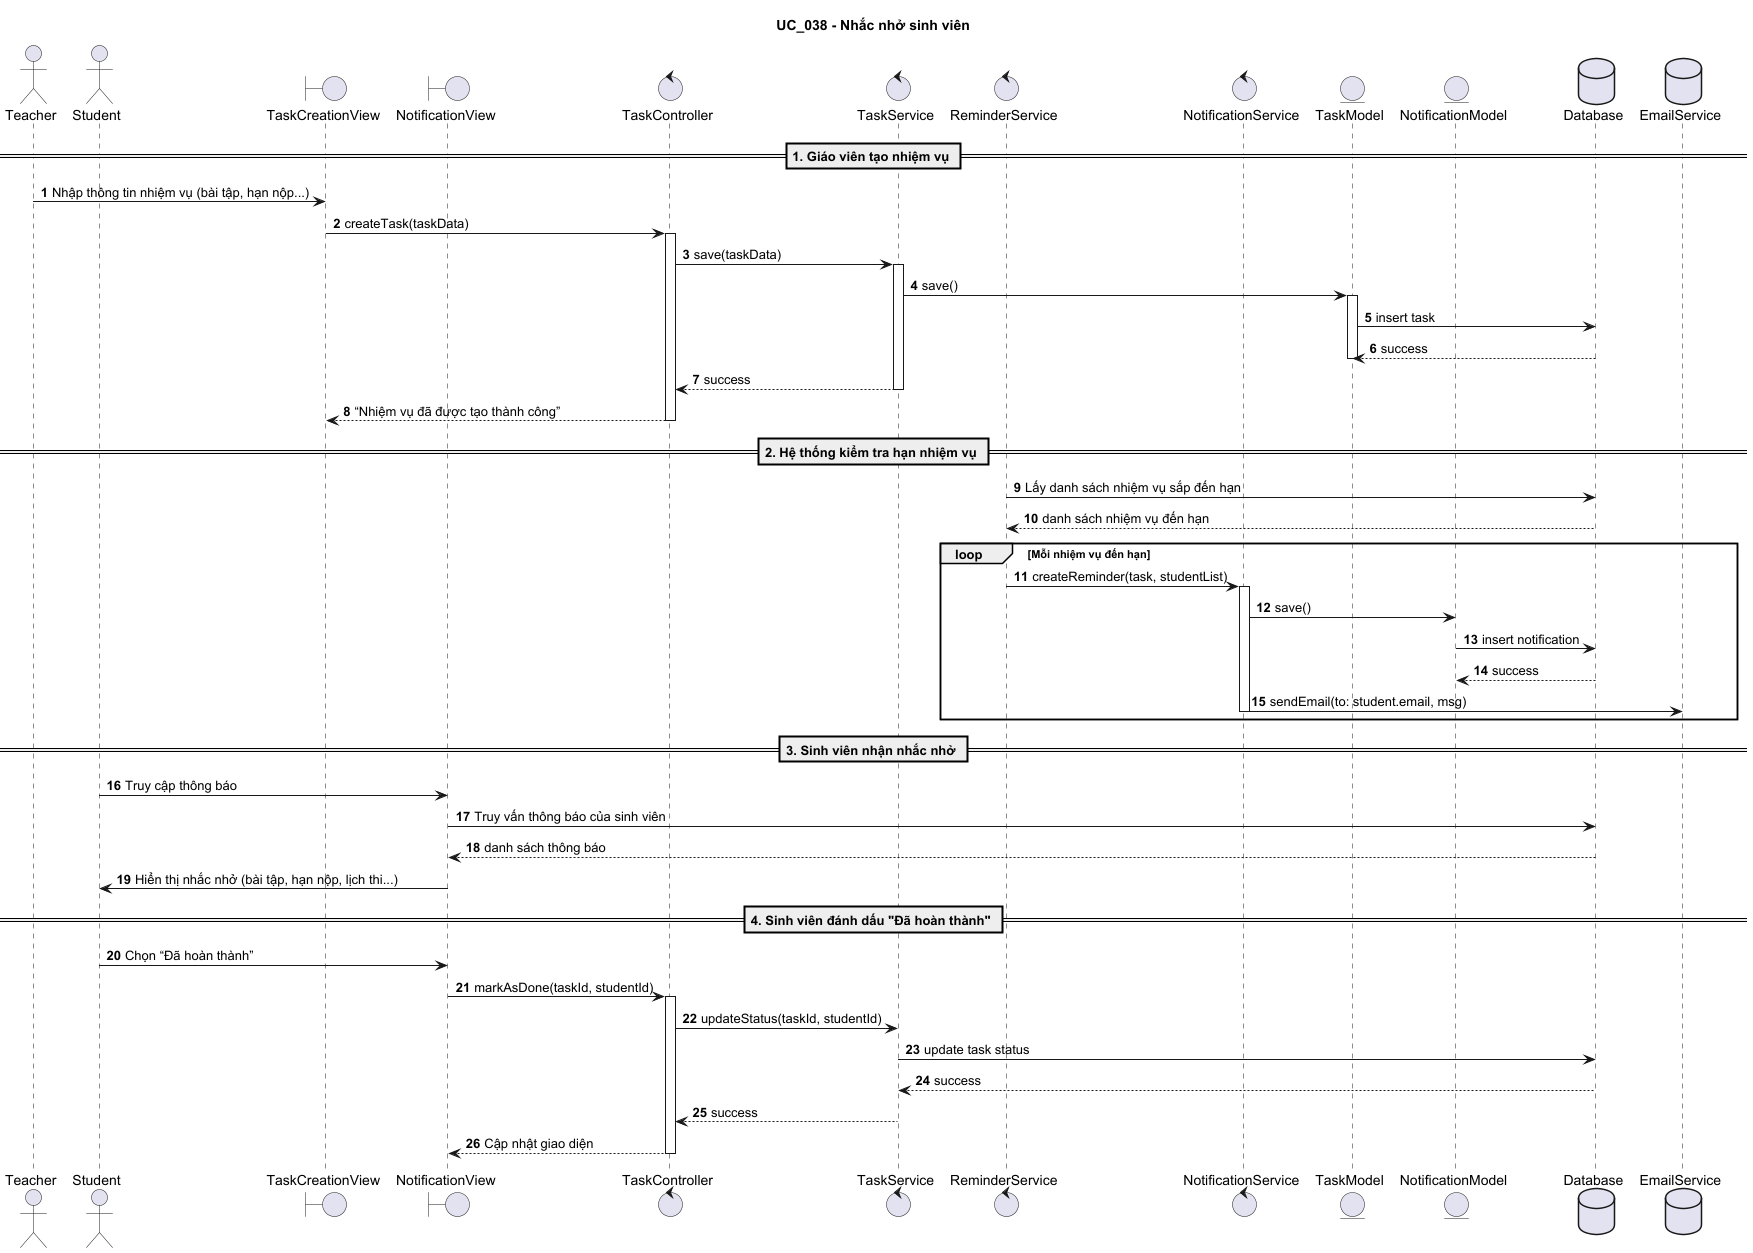

The diagram above was rendered by PlantUML. Its source (embedded in the PNG):
@startuml
title UC_038 - Nhắc nhở sinh viên

autonumber

actor Teacher
actor Student
boundary TaskCreationView
boundary NotificationView
control TaskController
control TaskService
control ReminderService
control NotificationService
entity TaskModel
entity NotificationModel
database Database
database EmailService

== 1. Giáo viên tạo nhiệm vụ ==

Teacher -> TaskCreationView : Nhập thông tin nhiệm vụ (bài tập, hạn nộp...)
TaskCreationView -> TaskController : createTask(taskData)
activate TaskController
TaskController -> TaskService : save(taskData)
activate TaskService
TaskService -> TaskModel : save()
activate TaskModel
TaskModel -> Database : insert task
Database --> TaskModel : success
deactivate TaskModel
TaskService --> TaskController : success
deactivate TaskService
TaskController --> TaskCreationView : “Nhiệm vụ đã được tạo thành công”
deactivate TaskController

== 2. Hệ thống kiểm tra hạn nhiệm vụ ==

ReminderService -> Database : Lấy danh sách nhiệm vụ sắp đến hạn
Database --> ReminderService : danh sách nhiệm vụ đến hạn

loop Mỗi nhiệm vụ đến hạn
    ReminderService -> NotificationService : createReminder(task, studentList)
    activate NotificationService
    NotificationService -> NotificationModel : save()
    NotificationModel -> Database : insert notification
    Database --> NotificationModel : success
    NotificationService -> EmailService : sendEmail(to: student.email, msg)
    deactivate NotificationService
end

== 3. Sinh viên nhận nhắc nhở ==

Student -> NotificationView : Truy cập thông báo
NotificationView -> Database : Truy vấn thông báo của sinh viên
Database --> NotificationView : danh sách thông báo
NotificationView -> Student : Hiển thị nhắc nhở (bài tập, hạn nộp, lịch thi...)

== 4. Sinh viên đánh dấu "Đã hoàn thành" ==

Student -> NotificationView : Chọn “Đã hoàn thành”
NotificationView -> TaskController : markAsDone(taskId, studentId)
activate TaskController
TaskController -> TaskService : updateStatus(taskId, studentId)
TaskService -> Database : update task status
Database --> TaskService : success
TaskService --> TaskController : success
TaskController --> NotificationView : Cập nhật giao diện
deactivate TaskController

@enduml